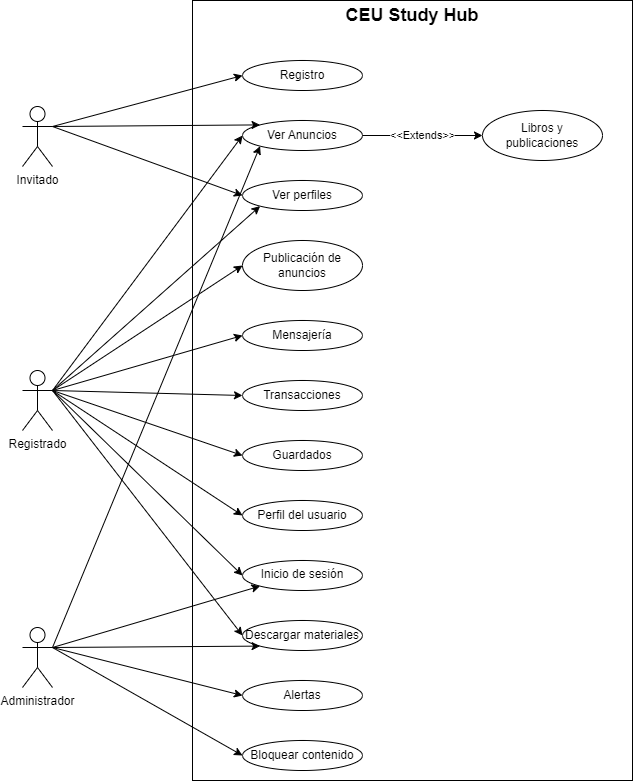

The diagram above was exported from draw.io. Its source (the exported page's mxGraphModel, read from the mxfile embedded in the PNG):
<mxGraphModel dx="1195" dy="653" grid="1" gridSize="10" guides="1" tooltips="1" connect="1" arrows="1" fold="1" page="1" pageScale="1" pageWidth="827" pageHeight="1169" math="0" shadow="0">
  <root>
    <mxCell id="0" />
    <mxCell id="1" parent="0" />
    <mxCell id="2FXrJE8LVKiEDg2j2h08-55" value="" style="rounded=0;whiteSpace=wrap;html=1;" vertex="1" parent="1">
      <mxGeometry x="230" y="20" width="440" height="780" as="geometry" />
    </mxCell>
    <mxCell id="2FXrJE8LVKiEDg2j2h08-1" value="Invitado" style="shape=umlActor;verticalLabelPosition=bottom;verticalAlign=top;html=1;outlineConnect=0;" vertex="1" parent="1">
      <mxGeometry x="60" y="126" width="30" height="60" as="geometry" />
    </mxCell>
    <mxCell id="2FXrJE8LVKiEDg2j2h08-2" value="Registrado" style="shape=umlActor;verticalLabelPosition=bottom;verticalAlign=top;html=1;outlineConnect=0;" vertex="1" parent="1">
      <mxGeometry x="60" y="390" width="30" height="60" as="geometry" />
    </mxCell>
    <mxCell id="2FXrJE8LVKiEDg2j2h08-3" value="Administrador" style="shape=umlActor;verticalLabelPosition=bottom;verticalAlign=top;html=1;outlineConnect=0;" vertex="1" parent="1">
      <mxGeometry x="60" y="647" width="30" height="60" as="geometry" />
    </mxCell>
    <mxCell id="2FXrJE8LVKiEDg2j2h08-8" value="Inicio de sesión" style="ellipse;whiteSpace=wrap;html=1;verticalAlign=top;" vertex="1" parent="1">
      <mxGeometry x="280" y="580" width="120" height="30" as="geometry" />
    </mxCell>
    <mxCell id="2FXrJE8LVKiEDg2j2h08-10" value="Registro" style="ellipse;whiteSpace=wrap;html=1;" vertex="1" parent="1">
      <mxGeometry x="280" y="80" width="120" height="30" as="geometry" />
    </mxCell>
    <mxCell id="2FXrJE8LVKiEDg2j2h08-11" value="Ver Anuncios" style="ellipse;whiteSpace=wrap;html=1;" vertex="1" parent="1">
      <mxGeometry x="280" y="140" width="120" height="30" as="geometry" />
    </mxCell>
    <mxCell id="2FXrJE8LVKiEDg2j2h08-12" value="Ver perfiles" style="ellipse;whiteSpace=wrap;html=1;" vertex="1" parent="1">
      <mxGeometry x="280" y="200" width="120" height="30" as="geometry" />
    </mxCell>
    <mxCell id="2FXrJE8LVKiEDg2j2h08-13" value="Libros y publicaciones" style="ellipse;whiteSpace=wrap;html=1;" vertex="1" parent="1">
      <mxGeometry x="520" y="130" width="120" height="50" as="geometry" />
    </mxCell>
    <mxCell id="2FXrJE8LVKiEDg2j2h08-14" value="Publicación de anuncios" style="ellipse;whiteSpace=wrap;html=1;" vertex="1" parent="1">
      <mxGeometry x="280" y="260" width="120" height="50" as="geometry" />
    </mxCell>
    <mxCell id="2FXrJE8LVKiEDg2j2h08-15" value="Mensajería" style="ellipse;whiteSpace=wrap;html=1;" vertex="1" parent="1">
      <mxGeometry x="280" y="340" width="120" height="30" as="geometry" />
    </mxCell>
    <mxCell id="2FXrJE8LVKiEDg2j2h08-16" value="Descargar materiales" style="ellipse;whiteSpace=wrap;html=1;" vertex="1" parent="1">
      <mxGeometry x="280" y="640" width="120" height="30" as="geometry" />
    </mxCell>
    <mxCell id="2FXrJE8LVKiEDg2j2h08-17" value="Transacciones" style="ellipse;whiteSpace=wrap;html=1;" vertex="1" parent="1">
      <mxGeometry x="280" y="400" width="120" height="30" as="geometry" />
    </mxCell>
    <mxCell id="2FXrJE8LVKiEDg2j2h08-18" value="Guardados" style="ellipse;whiteSpace=wrap;html=1;" vertex="1" parent="1">
      <mxGeometry x="280" y="460" width="120" height="30" as="geometry" />
    </mxCell>
    <mxCell id="2FXrJE8LVKiEDg2j2h08-23" value="Alertas" style="ellipse;whiteSpace=wrap;html=1;" vertex="1" parent="1">
      <mxGeometry x="280" y="700" width="120" height="30" as="geometry" />
    </mxCell>
    <mxCell id="2FXrJE8LVKiEDg2j2h08-24" value="Bloquear contenido" style="ellipse;whiteSpace=wrap;html=1;" vertex="1" parent="1">
      <mxGeometry x="280" y="760" width="120" height="30" as="geometry" />
    </mxCell>
    <mxCell id="2FXrJE8LVKiEDg2j2h08-25" value="Perfil del usuario" style="ellipse;whiteSpace=wrap;html=1;" vertex="1" parent="1">
      <mxGeometry x="280" y="520" width="120" height="30" as="geometry" />
    </mxCell>
    <mxCell id="2FXrJE8LVKiEDg2j2h08-32" value="" style="endArrow=classic;html=1;rounded=0;entryX=0;entryY=0.5;entryDx=0;entryDy=0;exitX=1;exitY=0.3333333333333333;exitDx=0;exitDy=0;exitPerimeter=0;" edge="1" parent="1" source="2FXrJE8LVKiEDg2j2h08-1" target="2FXrJE8LVKiEDg2j2h08-10">
      <mxGeometry width="50" height="50" relative="1" as="geometry">
        <mxPoint x="100" y="200" as="sourcePoint" />
        <mxPoint x="280" y="115" as="targetPoint" />
      </mxGeometry>
    </mxCell>
    <mxCell id="2FXrJE8LVKiEDg2j2h08-33" value="" style="endArrow=classic;html=1;rounded=0;exitX=1;exitY=0.3333333333333333;exitDx=0;exitDy=0;exitPerimeter=0;entryX=0;entryY=0;entryDx=0;entryDy=0;" edge="1" parent="1" source="2FXrJE8LVKiEDg2j2h08-1" target="2FXrJE8LVKiEDg2j2h08-11">
      <mxGeometry width="50" height="50" relative="1" as="geometry">
        <mxPoint x="90" y="180" as="sourcePoint" />
        <mxPoint x="280" y="160" as="targetPoint" />
      </mxGeometry>
    </mxCell>
    <mxCell id="2FXrJE8LVKiEDg2j2h08-35" value="" style="endArrow=classic;html=1;rounded=0;exitX=1;exitY=0.3333333333333333;exitDx=0;exitDy=0;exitPerimeter=0;entryX=0;entryY=0.5;entryDx=0;entryDy=0;" edge="1" parent="1" source="2FXrJE8LVKiEDg2j2h08-1" target="2FXrJE8LVKiEDg2j2h08-12">
      <mxGeometry width="50" height="50" relative="1" as="geometry">
        <mxPoint x="130" y="240" as="sourcePoint" />
        <mxPoint x="310" y="145" as="targetPoint" />
      </mxGeometry>
    </mxCell>
    <mxCell id="2FXrJE8LVKiEDg2j2h08-37" value="" style="endArrow=classic;html=1;rounded=0;exitX=1;exitY=0.3333333333333333;exitDx=0;exitDy=0;exitPerimeter=0;entryX=0;entryY=0.5;entryDx=0;entryDy=0;" edge="1" parent="1" source="2FXrJE8LVKiEDg2j2h08-2" target="2FXrJE8LVKiEDg2j2h08-11">
      <mxGeometry width="50" height="50" relative="1" as="geometry">
        <mxPoint x="150" y="260" as="sourcePoint" />
        <mxPoint x="270" y="145" as="targetPoint" />
      </mxGeometry>
    </mxCell>
    <mxCell id="2FXrJE8LVKiEDg2j2h08-38" value="" style="endArrow=classic;html=1;rounded=0;entryX=0;entryY=1;entryDx=0;entryDy=0;exitX=1;exitY=0.3333333333333333;exitDx=0;exitDy=0;exitPerimeter=0;" edge="1" parent="1" source="2FXrJE8LVKiEDg2j2h08-2" target="2FXrJE8LVKiEDg2j2h08-12">
      <mxGeometry width="50" height="50" relative="1" as="geometry">
        <mxPoint x="90" y="410" as="sourcePoint" />
        <mxPoint x="300" y="220" as="targetPoint" />
      </mxGeometry>
    </mxCell>
    <mxCell id="2FXrJE8LVKiEDg2j2h08-40" value="" style="endArrow=classic;html=1;rounded=0;entryX=0;entryY=0.5;entryDx=0;entryDy=0;exitX=1;exitY=0.3333333333333333;exitDx=0;exitDy=0;exitPerimeter=0;" edge="1" parent="1" source="2FXrJE8LVKiEDg2j2h08-2" target="2FXrJE8LVKiEDg2j2h08-8">
      <mxGeometry width="50" height="50" relative="1" as="geometry">
        <mxPoint x="90" y="470" as="sourcePoint" />
        <mxPoint x="360" y="195" as="targetPoint" />
      </mxGeometry>
    </mxCell>
    <mxCell id="2FXrJE8LVKiEDg2j2h08-41" value="" style="endArrow=classic;html=1;rounded=0;entryX=0;entryY=0.5;entryDx=0;entryDy=0;exitX=1;exitY=0.3333333333333333;exitDx=0;exitDy=0;exitPerimeter=0;" edge="1" parent="1" source="2FXrJE8LVKiEDg2j2h08-2" target="2FXrJE8LVKiEDg2j2h08-14">
      <mxGeometry width="50" height="50" relative="1" as="geometry">
        <mxPoint x="90" y="470" as="sourcePoint" />
        <mxPoint x="370" y="205" as="targetPoint" />
      </mxGeometry>
    </mxCell>
    <mxCell id="2FXrJE8LVKiEDg2j2h08-42" value="" style="endArrow=classic;html=1;rounded=0;entryX=0;entryY=0.5;entryDx=0;entryDy=0;exitX=1;exitY=0.3333333333333333;exitDx=0;exitDy=0;exitPerimeter=0;" edge="1" parent="1" source="2FXrJE8LVKiEDg2j2h08-2" target="2FXrJE8LVKiEDg2j2h08-15">
      <mxGeometry width="50" height="50" relative="1" as="geometry">
        <mxPoint x="90" y="410" as="sourcePoint" />
        <mxPoint x="380" y="215" as="targetPoint" />
      </mxGeometry>
    </mxCell>
    <mxCell id="2FXrJE8LVKiEDg2j2h08-43" value="" style="endArrow=classic;html=1;rounded=0;entryX=0;entryY=0.5;entryDx=0;entryDy=0;exitX=1;exitY=0.3333333333333333;exitDx=0;exitDy=0;exitPerimeter=0;" edge="1" parent="1" source="2FXrJE8LVKiEDg2j2h08-2" target="2FXrJE8LVKiEDg2j2h08-17">
      <mxGeometry width="50" height="50" relative="1" as="geometry">
        <mxPoint x="90" y="470" as="sourcePoint" />
        <mxPoint x="390" y="225" as="targetPoint" />
      </mxGeometry>
    </mxCell>
    <mxCell id="2FXrJE8LVKiEDg2j2h08-44" value="" style="endArrow=classic;html=1;rounded=0;entryX=0;entryY=0.5;entryDx=0;entryDy=0;exitX=1;exitY=0.3333333333333333;exitDx=0;exitDy=0;exitPerimeter=0;" edge="1" parent="1" source="2FXrJE8LVKiEDg2j2h08-2" target="2FXrJE8LVKiEDg2j2h08-18">
      <mxGeometry width="50" height="50" relative="1" as="geometry">
        <mxPoint x="90" y="470" as="sourcePoint" />
        <mxPoint x="400" y="235" as="targetPoint" />
      </mxGeometry>
    </mxCell>
    <mxCell id="2FXrJE8LVKiEDg2j2h08-45" value="" style="endArrow=classic;html=1;rounded=0;entryX=0;entryY=0.5;entryDx=0;entryDy=0;exitX=1;exitY=0.3333333333333333;exitDx=0;exitDy=0;exitPerimeter=0;" edge="1" parent="1" source="2FXrJE8LVKiEDg2j2h08-2" target="2FXrJE8LVKiEDg2j2h08-25">
      <mxGeometry width="50" height="50" relative="1" as="geometry">
        <mxPoint x="90" y="470" as="sourcePoint" />
        <mxPoint x="410" y="245" as="targetPoint" />
      </mxGeometry>
    </mxCell>
    <mxCell id="2FXrJE8LVKiEDg2j2h08-46" value="" style="endArrow=classic;html=1;rounded=0;entryX=0;entryY=0.5;entryDx=0;entryDy=0;exitX=1;exitY=0.3333333333333333;exitDx=0;exitDy=0;exitPerimeter=0;" edge="1" parent="1" source="2FXrJE8LVKiEDg2j2h08-2" target="2FXrJE8LVKiEDg2j2h08-16">
      <mxGeometry width="50" height="50" relative="1" as="geometry">
        <mxPoint x="100" y="470" as="sourcePoint" />
        <mxPoint x="420" y="255" as="targetPoint" />
      </mxGeometry>
    </mxCell>
    <mxCell id="2FXrJE8LVKiEDg2j2h08-47" value="" style="endArrow=classic;html=1;rounded=0;exitX=1;exitY=0.3333333333333333;exitDx=0;exitDy=0;exitPerimeter=0;entryX=0;entryY=0.5;entryDx=0;entryDy=0;" edge="1" parent="1" source="2FXrJE8LVKiEDg2j2h08-3" target="2FXrJE8LVKiEDg2j2h08-23">
      <mxGeometry width="50" height="50" relative="1" as="geometry">
        <mxPoint x="250" y="360" as="sourcePoint" />
        <mxPoint x="430" y="265" as="targetPoint" />
      </mxGeometry>
    </mxCell>
    <mxCell id="2FXrJE8LVKiEDg2j2h08-48" value="" style="endArrow=classic;html=1;rounded=0;exitX=1;exitY=0.3333333333333333;exitDx=0;exitDy=0;exitPerimeter=0;entryX=0;entryY=0.5;entryDx=0;entryDy=0;" edge="1" parent="1" source="2FXrJE8LVKiEDg2j2h08-3" target="2FXrJE8LVKiEDg2j2h08-24">
      <mxGeometry width="50" height="50" relative="1" as="geometry">
        <mxPoint x="260" y="370" as="sourcePoint" />
        <mxPoint x="440" y="275" as="targetPoint" />
      </mxGeometry>
    </mxCell>
    <mxCell id="2FXrJE8LVKiEDg2j2h08-49" value="" style="endArrow=classic;html=1;rounded=0;entryX=0;entryY=1;entryDx=0;entryDy=0;exitX=1;exitY=0.3333333333333333;exitDx=0;exitDy=0;exitPerimeter=0;" edge="1" parent="1" source="2FXrJE8LVKiEDg2j2h08-3" target="2FXrJE8LVKiEDg2j2h08-16">
      <mxGeometry width="50" height="50" relative="1" as="geometry">
        <mxPoint x="90" y="700" as="sourcePoint" />
        <mxPoint x="450" y="285" as="targetPoint" />
      </mxGeometry>
    </mxCell>
    <mxCell id="2FXrJE8LVKiEDg2j2h08-50" value="" style="endArrow=classic;html=1;rounded=0;exitX=1;exitY=0.3333333333333333;exitDx=0;exitDy=0;exitPerimeter=0;entryX=0;entryY=1;entryDx=0;entryDy=0;" edge="1" parent="1" source="2FXrJE8LVKiEDg2j2h08-3" target="2FXrJE8LVKiEDg2j2h08-8">
      <mxGeometry width="50" height="50" relative="1" as="geometry">
        <mxPoint x="280" y="390" as="sourcePoint" />
        <mxPoint x="460" y="295" as="targetPoint" />
      </mxGeometry>
    </mxCell>
    <mxCell id="2FXrJE8LVKiEDg2j2h08-51" value="" style="endArrow=classic;html=1;rounded=0;exitX=1;exitY=0.5;exitDx=0;exitDy=0;entryX=0;entryY=0.5;entryDx=0;entryDy=0;" edge="1" parent="1" source="2FXrJE8LVKiEDg2j2h08-11" target="2FXrJE8LVKiEDg2j2h08-13">
      <mxGeometry width="50" height="50" relative="1" as="geometry">
        <mxPoint x="392.5" y="145" as="sourcePoint" />
        <mxPoint x="510" y="145" as="targetPoint" />
      </mxGeometry>
    </mxCell>
    <mxCell id="2FXrJE8LVKiEDg2j2h08-52" value="&amp;lt;&amp;lt;Extends&amp;gt;&amp;gt;" style="edgeLabel;html=1;align=center;verticalAlign=middle;resizable=0;points=[];" vertex="1" connectable="0" parent="2FXrJE8LVKiEDg2j2h08-51">
      <mxGeometry relative="1" as="geometry">
        <mxPoint as="offset" />
      </mxGeometry>
    </mxCell>
    <mxCell id="2FXrJE8LVKiEDg2j2h08-53" value="" style="endArrow=classic;html=1;rounded=0;entryX=0;entryY=1;entryDx=0;entryDy=0;exitX=1;exitY=0.3333333333333333;exitDx=0;exitDy=0;exitPerimeter=0;" edge="1" parent="1" source="2FXrJE8LVKiEDg2j2h08-3" target="2FXrJE8LVKiEDg2j2h08-11">
      <mxGeometry width="50" height="50" relative="1" as="geometry">
        <mxPoint x="90" y="700" as="sourcePoint" />
        <mxPoint x="480" y="315" as="targetPoint" />
      </mxGeometry>
    </mxCell>
    <mxCell id="2FXrJE8LVKiEDg2j2h08-56" value="CEU Study Hub" style="text;html=1;align=center;verticalAlign=middle;whiteSpace=wrap;rounded=0;fontStyle=1;fontSize=18;" vertex="1" parent="1">
      <mxGeometry x="230" y="20" width="440" height="30" as="geometry" />
    </mxCell>
  </root>
</mxGraphModel>